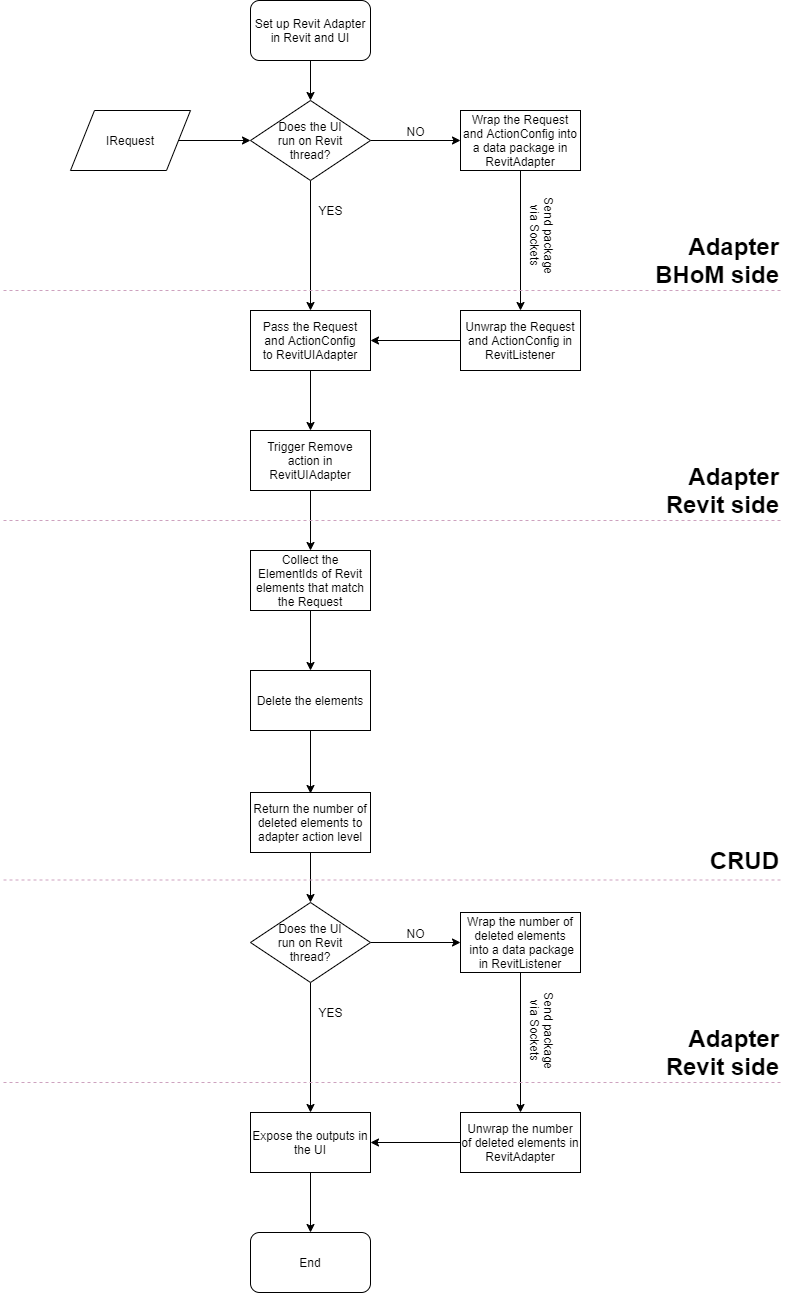

The diagram above was exported from draw.io. Its source (the exported page's mxGraphModel, read from the mxfile embedded in the PNG):
<mxGraphModel dx="5456" dy="3565" grid="1" gridSize="10" guides="1" tooltips="1" connect="1" arrows="1" fold="1" page="1" pageScale="1" pageWidth="827" pageHeight="1169" math="0" shadow="0">
  <root>
    <mxCell id="0" />
    <mxCell id="1" parent="0" />
    <mxCell id="ipDGh9cmFeKyXjVBufMr-136" value="" style="edgeStyle=orthogonalEdgeStyle;rounded=0;orthogonalLoop=1;jettySize=auto;html=1;" edge="1" parent="1" source="ipDGh9cmFeKyXjVBufMr-137" target="ipDGh9cmFeKyXjVBufMr-144">
      <mxGeometry relative="1" as="geometry" />
    </mxCell>
    <mxCell id="ipDGh9cmFeKyXjVBufMr-137" value="Set up Revit Adapter in Revit and UI" style="rounded=1;whiteSpace=wrap;html=1;" vertex="1" parent="1">
      <mxGeometry x="2490" y="248" width="120" height="60" as="geometry" />
    </mxCell>
    <mxCell id="ipDGh9cmFeKyXjVBufMr-138" value="" style="edgeStyle=orthogonalEdgeStyle;rounded=0;orthogonalLoop=1;jettySize=auto;html=1;" edge="1" parent="1" source="ipDGh9cmFeKyXjVBufMr-139" target="ipDGh9cmFeKyXjVBufMr-144">
      <mxGeometry relative="1" as="geometry" />
    </mxCell>
    <mxCell id="ipDGh9cmFeKyXjVBufMr-139" value="IRequest" style="shape=parallelogram;perimeter=parallelogramPerimeter;whiteSpace=wrap;html=1;" vertex="1" parent="1">
      <mxGeometry x="2310" y="358" width="120" height="60" as="geometry" />
    </mxCell>
    <mxCell id="ipDGh9cmFeKyXjVBufMr-140" value="" style="edgeStyle=orthogonalEdgeStyle;rounded=0;orthogonalLoop=1;jettySize=auto;html=1;entryX=0.5;entryY=0;entryDx=0;entryDy=0;" edge="1" parent="1" source="ipDGh9cmFeKyXjVBufMr-141" target="ipDGh9cmFeKyXjVBufMr-157">
      <mxGeometry relative="1" as="geometry">
        <mxPoint x="2550" y="798" as="targetPoint" />
      </mxGeometry>
    </mxCell>
    <mxCell id="ipDGh9cmFeKyXjVBufMr-141" value="Trigger Remove action in RevitUIAdapter" style="rounded=0;whiteSpace=wrap;html=1;" vertex="1" parent="1">
      <mxGeometry x="2490" y="678" width="120" height="60" as="geometry" />
    </mxCell>
    <mxCell id="ipDGh9cmFeKyXjVBufMr-142" value="" style="edgeStyle=orthogonalEdgeStyle;rounded=0;orthogonalLoop=1;jettySize=auto;html=1;" edge="1" parent="1" source="ipDGh9cmFeKyXjVBufMr-144" target="ipDGh9cmFeKyXjVBufMr-146">
      <mxGeometry relative="1" as="geometry" />
    </mxCell>
    <mxCell id="ipDGh9cmFeKyXjVBufMr-143" value="" style="edgeStyle=orthogonalEdgeStyle;rounded=0;orthogonalLoop=1;jettySize=auto;html=1;entryX=0.5;entryY=0;entryDx=0;entryDy=0;" edge="1" parent="1" source="ipDGh9cmFeKyXjVBufMr-144" target="ipDGh9cmFeKyXjVBufMr-151">
      <mxGeometry relative="1" as="geometry">
        <mxPoint x="2550" y="508" as="targetPoint" />
      </mxGeometry>
    </mxCell>
    <mxCell id="ipDGh9cmFeKyXjVBufMr-144" value="Does the UI&lt;br&gt;run on Revit&lt;br&gt;thread?" style="rhombus;whiteSpace=wrap;html=1;" vertex="1" parent="1">
      <mxGeometry x="2490" y="348" width="120" height="80" as="geometry" />
    </mxCell>
    <mxCell id="ipDGh9cmFeKyXjVBufMr-145" value="" style="edgeStyle=orthogonalEdgeStyle;rounded=0;orthogonalLoop=1;jettySize=auto;html=1;" edge="1" parent="1" source="ipDGh9cmFeKyXjVBufMr-146" target="ipDGh9cmFeKyXjVBufMr-148">
      <mxGeometry relative="1" as="geometry" />
    </mxCell>
    <mxCell id="ipDGh9cmFeKyXjVBufMr-146" value="Wrap the Request and ActionConfig into a data package in RevitAdapter" style="rounded=0;whiteSpace=wrap;html=1;" vertex="1" parent="1">
      <mxGeometry x="2700" y="358" width="120" height="60" as="geometry" />
    </mxCell>
    <mxCell id="ipDGh9cmFeKyXjVBufMr-147" value="" style="edgeStyle=orthogonalEdgeStyle;rounded=0;orthogonalLoop=1;jettySize=auto;html=1;" edge="1" parent="1" source="ipDGh9cmFeKyXjVBufMr-148" target="ipDGh9cmFeKyXjVBufMr-151">
      <mxGeometry relative="1" as="geometry" />
    </mxCell>
    <mxCell id="ipDGh9cmFeKyXjVBufMr-148" value="Unwrap the Request and ActionConfig&amp;nbsp;in RevitListener" style="rounded=0;whiteSpace=wrap;html=1;" vertex="1" parent="1">
      <mxGeometry x="2700" y="558" width="120" height="60" as="geometry" />
    </mxCell>
    <mxCell id="ipDGh9cmFeKyXjVBufMr-149" value="Send package&lt;br&gt;via Sockets" style="text;html=1;align=center;verticalAlign=middle;resizable=0;points=[];autosize=1;rotation=90;" vertex="1" parent="1">
      <mxGeometry x="2737" y="468" width="90" height="30" as="geometry" />
    </mxCell>
    <mxCell id="ipDGh9cmFeKyXjVBufMr-150" value="" style="edgeStyle=orthogonalEdgeStyle;rounded=0;orthogonalLoop=1;jettySize=auto;html=1;" edge="1" parent="1" source="ipDGh9cmFeKyXjVBufMr-151" target="ipDGh9cmFeKyXjVBufMr-141">
      <mxGeometry relative="1" as="geometry" />
    </mxCell>
    <mxCell id="ipDGh9cmFeKyXjVBufMr-151" value="Pass the Request and ActionConfig to&amp;nbsp;RevitUIAdapter" style="rounded=0;whiteSpace=wrap;html=1;" vertex="1" parent="1">
      <mxGeometry x="2490" y="558" width="120" height="60" as="geometry" />
    </mxCell>
    <mxCell id="ipDGh9cmFeKyXjVBufMr-152" value="NO" style="text;html=1;align=center;verticalAlign=middle;resizable=0;points=[];autosize=1;" vertex="1" parent="1">
      <mxGeometry x="2640" y="369" width="30" height="20" as="geometry" />
    </mxCell>
    <mxCell id="ipDGh9cmFeKyXjVBufMr-153" value="YES" style="text;html=1;align=center;verticalAlign=middle;resizable=0;points=[];autosize=1;" vertex="1" parent="1">
      <mxGeometry x="2550" y="448" width="40" height="20" as="geometry" />
    </mxCell>
    <mxCell id="ipDGh9cmFeKyXjVBufMr-154" value="" style="edgeStyle=orthogonalEdgeStyle;rounded=0;orthogonalLoop=1;jettySize=auto;html=1;" edge="1" parent="1" source="ipDGh9cmFeKyXjVBufMr-155">
      <mxGeometry relative="1" as="geometry">
        <mxPoint x="2550" y="1041" as="targetPoint" />
      </mxGeometry>
    </mxCell>
    <mxCell id="ipDGh9cmFeKyXjVBufMr-155" value="Delete the elements" style="rounded=0;whiteSpace=wrap;html=1;" vertex="1" parent="1">
      <mxGeometry x="2490" y="918" width="120" height="60" as="geometry" />
    </mxCell>
    <mxCell id="ipDGh9cmFeKyXjVBufMr-156" value="" style="edgeStyle=orthogonalEdgeStyle;rounded=0;orthogonalLoop=1;jettySize=auto;html=1;" edge="1" parent="1" source="ipDGh9cmFeKyXjVBufMr-157" target="ipDGh9cmFeKyXjVBufMr-155">
      <mxGeometry relative="1" as="geometry" />
    </mxCell>
    <mxCell id="ipDGh9cmFeKyXjVBufMr-157" value="Collect the ElementIds of Revit elements that match the Request" style="rounded=0;whiteSpace=wrap;html=1;" vertex="1" parent="1">
      <mxGeometry x="2490" y="798" width="120" height="60" as="geometry" />
    </mxCell>
    <mxCell id="ipDGh9cmFeKyXjVBufMr-165" value="" style="endArrow=none;dashed=1;html=1;strokeColor=#CDA2BE;" edge="1" parent="1">
      <mxGeometry width="50" height="50" relative="1" as="geometry">
        <mxPoint x="3020" y="538" as="sourcePoint" />
        <mxPoint x="2240" y="538" as="targetPoint" />
      </mxGeometry>
    </mxCell>
    <mxCell id="ipDGh9cmFeKyXjVBufMr-166" value="" style="edgeStyle=orthogonalEdgeStyle;rounded=0;orthogonalLoop=1;jettySize=auto;html=1;" edge="1" parent="1" source="ipDGh9cmFeKyXjVBufMr-167" target="ipDGh9cmFeKyXjVBufMr-177">
      <mxGeometry relative="1" as="geometry" />
    </mxCell>
    <mxCell id="ipDGh9cmFeKyXjVBufMr-167" value="Return the number of deleted elements to adapter action level" style="rounded=0;whiteSpace=wrap;html=1;" vertex="1" parent="1">
      <mxGeometry x="2490" y="1040" width="120" height="60" as="geometry" />
    </mxCell>
    <mxCell id="ipDGh9cmFeKyXjVBufMr-170" value="&lt;font size=&quot;1&quot;&gt;&lt;b style=&quot;font-size: 24px&quot;&gt;Adapter&lt;br&gt;BHoM side&lt;br&gt;&lt;/b&gt;&lt;/font&gt;" style="text;html=1;align=right;verticalAlign=middle;resizable=0;points=[];autosize=1;" vertex="1" parent="1">
      <mxGeometry x="2880" y="488" width="140" height="40" as="geometry" />
    </mxCell>
    <mxCell id="ipDGh9cmFeKyXjVBufMr-171" value="" style="endArrow=none;dashed=1;html=1;strokeColor=#CDA2BE;" edge="1" parent="1">
      <mxGeometry width="50" height="50" relative="1" as="geometry">
        <mxPoint x="3020" y="768" as="sourcePoint" />
        <mxPoint x="2240" y="768" as="targetPoint" />
      </mxGeometry>
    </mxCell>
    <mxCell id="ipDGh9cmFeKyXjVBufMr-172" value="&lt;font size=&quot;1&quot;&gt;&lt;b style=&quot;font-size: 24px&quot;&gt;Adapter&lt;br&gt;Revit side&lt;br&gt;&lt;/b&gt;&lt;/font&gt;" style="text;html=1;align=right;verticalAlign=middle;resizable=0;points=[];autosize=1;" vertex="1" parent="1">
      <mxGeometry x="2890" y="718" width="130" height="40" as="geometry" />
    </mxCell>
    <mxCell id="ipDGh9cmFeKyXjVBufMr-173" value="" style="endArrow=none;dashed=1;html=1;strokeColor=#CDA2BE;" edge="1" parent="1">
      <mxGeometry width="50" height="50" relative="1" as="geometry">
        <mxPoint x="3020" y="1127.4999999999995" as="sourcePoint" />
        <mxPoint x="2240" y="1127.4999999999995" as="targetPoint" />
      </mxGeometry>
    </mxCell>
    <mxCell id="ipDGh9cmFeKyXjVBufMr-174" value="&lt;font size=&quot;1&quot;&gt;&lt;b style=&quot;font-size: 24px&quot;&gt;CRUD&lt;/b&gt;&lt;/font&gt;" style="text;html=1;align=right;verticalAlign=middle;resizable=0;points=[];autosize=1;" vertex="1" parent="1">
      <mxGeometry x="2940" y="1097.5" width="80" height="20" as="geometry" />
    </mxCell>
    <mxCell id="ipDGh9cmFeKyXjVBufMr-175" value="" style="edgeStyle=orthogonalEdgeStyle;rounded=0;orthogonalLoop=1;jettySize=auto;html=1;" edge="1" parent="1" source="ipDGh9cmFeKyXjVBufMr-177" target="ipDGh9cmFeKyXjVBufMr-179">
      <mxGeometry relative="1" as="geometry" />
    </mxCell>
    <mxCell id="ipDGh9cmFeKyXjVBufMr-176" value="" style="edgeStyle=orthogonalEdgeStyle;rounded=0;orthogonalLoop=1;jettySize=auto;html=1;entryX=0.5;entryY=0;entryDx=0;entryDy=0;" edge="1" parent="1" source="ipDGh9cmFeKyXjVBufMr-177">
      <mxGeometry relative="1" as="geometry">
        <mxPoint x="2550" y="1359.9999999999995" as="targetPoint" />
      </mxGeometry>
    </mxCell>
    <mxCell id="ipDGh9cmFeKyXjVBufMr-177" value="Does the UI&lt;br&gt;run on Revit&lt;br&gt;thread?" style="rhombus;whiteSpace=wrap;html=1;" vertex="1" parent="1">
      <mxGeometry x="2490" y="1150" width="120" height="80" as="geometry" />
    </mxCell>
    <mxCell id="ipDGh9cmFeKyXjVBufMr-178" value="" style="edgeStyle=orthogonalEdgeStyle;rounded=0;orthogonalLoop=1;jettySize=auto;html=1;" edge="1" parent="1" source="ipDGh9cmFeKyXjVBufMr-179" target="ipDGh9cmFeKyXjVBufMr-181">
      <mxGeometry relative="1" as="geometry" />
    </mxCell>
    <mxCell id="ipDGh9cmFeKyXjVBufMr-179" value="Wrap the number of deleted elements&lt;br&gt;&amp;nbsp;into a data package in RevitListener" style="rounded=0;whiteSpace=wrap;html=1;" vertex="1" parent="1">
      <mxGeometry x="2700" y="1160" width="120" height="60" as="geometry" />
    </mxCell>
    <mxCell id="ipDGh9cmFeKyXjVBufMr-180" value="" style="edgeStyle=orthogonalEdgeStyle;rounded=0;orthogonalLoop=1;jettySize=auto;html=1;" edge="1" parent="1" source="ipDGh9cmFeKyXjVBufMr-181">
      <mxGeometry relative="1" as="geometry">
        <mxPoint x="2610" y="1389.9999999999995" as="targetPoint" />
      </mxGeometry>
    </mxCell>
    <mxCell id="ipDGh9cmFeKyXjVBufMr-181" value="Unwrap the number of deleted elements&amp;nbsp;in RevitAdapter" style="rounded=0;whiteSpace=wrap;html=1;" vertex="1" parent="1">
      <mxGeometry x="2700" y="1360" width="120" height="60" as="geometry" />
    </mxCell>
    <mxCell id="ipDGh9cmFeKyXjVBufMr-182" value="Send package&lt;br&gt;via Sockets" style="text;html=1;align=center;verticalAlign=middle;resizable=0;points=[];autosize=1;rotation=90;" vertex="1" parent="1">
      <mxGeometry x="2737" y="1263" width="90" height="30" as="geometry" />
    </mxCell>
    <mxCell id="ipDGh9cmFeKyXjVBufMr-183" value="NO" style="text;html=1;align=center;verticalAlign=middle;resizable=0;points=[];autosize=1;" vertex="1" parent="1">
      <mxGeometry x="2640" y="1171" width="30" height="20" as="geometry" />
    </mxCell>
    <mxCell id="ipDGh9cmFeKyXjVBufMr-184" value="YES" style="text;html=1;align=center;verticalAlign=middle;resizable=0;points=[];autosize=1;" vertex="1" parent="1">
      <mxGeometry x="2550" y="1250" width="40" height="20" as="geometry" />
    </mxCell>
    <mxCell id="ipDGh9cmFeKyXjVBufMr-185" value="" style="edgeStyle=orthogonalEdgeStyle;rounded=0;orthogonalLoop=1;jettySize=auto;html=1;strokeColor=#000000;" edge="1" parent="1" source="ipDGh9cmFeKyXjVBufMr-186" target="ipDGh9cmFeKyXjVBufMr-187">
      <mxGeometry relative="1" as="geometry" />
    </mxCell>
    <mxCell id="ipDGh9cmFeKyXjVBufMr-186" value="Expose the outputs in the UI" style="rounded=0;whiteSpace=wrap;html=1;" vertex="1" parent="1">
      <mxGeometry x="2490" y="1360" width="120" height="60" as="geometry" />
    </mxCell>
    <mxCell id="ipDGh9cmFeKyXjVBufMr-187" value="End" style="rounded=1;whiteSpace=wrap;html=1;" vertex="1" parent="1">
      <mxGeometry x="2490" y="1480" width="120" height="60" as="geometry" />
    </mxCell>
    <mxCell id="ipDGh9cmFeKyXjVBufMr-188" value="" style="endArrow=none;dashed=1;html=1;strokeColor=#CDA2BE;" edge="1" parent="1">
      <mxGeometry width="50" height="50" relative="1" as="geometry">
        <mxPoint x="3020" y="1329.9999999999995" as="sourcePoint" />
        <mxPoint x="2240" y="1329.9999999999995" as="targetPoint" />
      </mxGeometry>
    </mxCell>
    <mxCell id="ipDGh9cmFeKyXjVBufMr-189" value="&lt;font size=&quot;1&quot;&gt;&lt;b style=&quot;font-size: 24px&quot;&gt;Adapter&lt;br&gt;Revit side&lt;/b&gt;&lt;/font&gt;" style="text;html=1;align=right;verticalAlign=middle;resizable=0;points=[];autosize=1;" vertex="1" parent="1">
      <mxGeometry x="2890" y="1280" width="130" height="40" as="geometry" />
    </mxCell>
  </root>
</mxGraphModel>